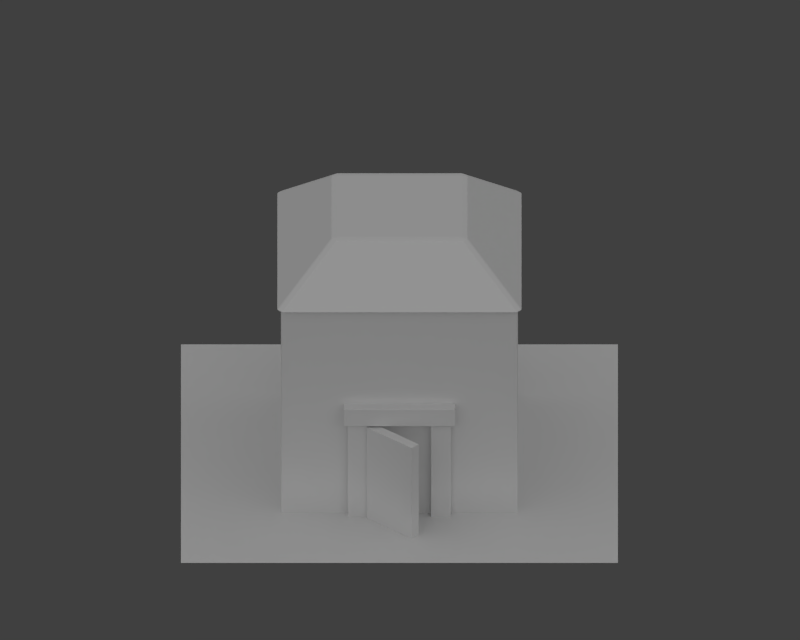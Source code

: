 # Source: perspective.blend  (saved by Blender 2.62.0; exported with 4.5.12 LTS)
import bpy
from mathutils import Matrix  # noqa: F401  (used for matrix-valued properties, if any)

bpy.ops.wm.read_factory_settings(use_empty=True)
scene = bpy.context.scene
scene.name = 'Scene'

# ---- collections
col_collection_1 = bpy.data.collections.new('Collection 1'); scene.collection.children.link(col_collection_1)

# ---- world
world_world = bpy.data.worlds.new('World'); scene.world = world_world
world_world.color = (0.05088, 0.05088, 0.05088)
world_world.use_sun_shadow = False
world_world.sun_shadow_jitter_overblur = 0.0
world_world.cycles.sampling_method = 'MANUAL'
world_world.cycles.sample_map_resolution = 256
world_world.light_settings.ao_factor = 0.4453

# ---- cameras
cam_camera = bpy.data.cameras.new('Camera')
cam_camera.type = 'ORTHO'
cam_camera.clip_end = 100.0
cam_camera.lens = 35.0
cam_camera.sensor_width = 32.0
cam_camera.sensor_height = 18.0
cam_camera.ortho_scale = 28.9
cam_camera.dof.focus_distance = 0.0
cam_camera.dof.aperture_fstop = 128.0

# ---- lights
light_sun = bpy.data.lights.new('Sun', 'SUN')
light_sun.transmission_factor = 0.0
light_sun.angle = 2.747
light_sun.energy = 1.0
light_sun.shadow_buffer_clip_start = 0.5
light_sun.shadow_soft_size = 5.0
light_sun.shadow_cascade_max_distance = 1000.0
light_sun.cycles.use_multiple_importance_sampling = False

# ---- meshes
me_cube_007 = bpy.data.meshes.new('Cube.007')
me_cube_007.from_pydata([(1.0, 1.0, -1.0), (1.0, -1.0, -1.0), (-1.0, -1.0, -1.0), (-1.0, 1.0, -1.0), (1.0, 1.0, 1.0), (1.0, -1.0, 1.0), (-1.0, -1.0, 1.0), (-1.0, 1.0, 1.0)], [], [(0, 1, 2, 3), (4, 7, 6, 5), (0, 4, 5, 1), (1, 5, 6, 2), (2, 6, 7, 3), (4, 0, 3, 7)])
me_cube_007.use_remesh_preserve_volume = False
me_cube_007.use_remesh_preserve_attributes = False
me_cube_007.use_mirror_vertex_groups = False
me_cube_007.update()
me_cube_006 = bpy.data.meshes.new('Cube.006')
me_cube_006.from_pydata([(1.0, 1.0, -1.0), (1.0, -1.0, -1.0), (-1.0, -1.0, -1.0), (-1.0, 1.0, -1.0), (1.0, 1.0, 1.0), (1.0, -1.0, 1.0), (-1.0, -1.0, 1.0), (-1.0, 1.0, 1.0)], [], [(0, 1, 2, 3), (4, 7, 6, 5), (0, 4, 5, 1), (1, 5, 6, 2), (2, 6, 7, 3), (4, 0, 3, 7)])
me_cube_006.use_remesh_preserve_volume = False
me_cube_006.use_remesh_preserve_attributes = False
me_cube_006.use_mirror_vertex_groups = False
me_cube_006.update()
me_cube_005 = bpy.data.meshes.new('Cube.005')
me_cube_005.from_pydata([(1.0, 1.0, -1.0), (1.0, -1.0, -1.0), (-1.0, -1.0, -1.0), (-1.0, 1.0, -1.0), (1.0, 1.0, 1.0), (1.0, -1.0, 1.0), (-1.0, -1.0, 1.0), (-1.0, 1.0, 1.0)], [], [(0, 1, 2, 3), (4, 7, 6, 5), (0, 4, 5, 1), (1, 5, 6, 2), (2, 6, 7, 3), (4, 0, 3, 7)])
me_cube_005.use_remesh_preserve_volume = False
me_cube_005.use_remesh_preserve_attributes = False
me_cube_005.use_mirror_vertex_groups = False
me_cube_005.update()
me_cube_003 = bpy.data.meshes.new('Cube.003')
me_cube_003.from_pydata([(2.0, 1.0, -1.0), (2.0, -1.0, -1.0), (-1.192e-07, -1.0, -1.0), (3.576e-07, 1.0, -1.0), (2.0, 1.0, 1.0), (2.0, -1.0, 1.0), (-3.576e-07, -1.0, 1.0), (5.96e-08, 1.0, 1.0)], [], [(0, 1, 2, 3), (4, 7, 6, 5), (0, 4, 5, 1), (1, 5, 6, 2), (2, 6, 7, 3), (4, 0, 3, 7)])
me_cube_003.use_remesh_preserve_volume = False
me_cube_003.use_remesh_preserve_attributes = False
me_cube_003.use_mirror_vertex_groups = False
me_cube_003.update()
me_cube_002 = bpy.data.meshes.new('Cube.002')
me_cube_002.from_pydata([(1.2, 1.2, -1.2), (1.2, -1.2, -1.2), (-1.2, -1.2, -1.2), (-1.2, 1.2, -1.2), (0.648, 0.648, 1.2), (0.648, -0.648, 1.2), (-0.648, -0.648, 1.2), (-0.648, 0.648, 1.2)], [], [(0, 1, 2, 3), (4, 7, 6, 5), (0, 4, 5, 1), (1, 5, 6, 2), (2, 6, 7, 3), (4, 0, 3, 7)])
me_cube_002.use_remesh_preserve_volume = False
me_cube_002.use_remesh_preserve_attributes = False
me_cube_002.use_mirror_vertex_groups = False
me_cube_002.update()
me_cube_001 = bpy.data.meshes.new('Cube.001')
me_cube_001.from_pydata([(1.0, 1.0, -1.0), (1.0, -1.0, -1.0), (-1.0, -1.0, -1.0), (-1.0, 1.0, -1.0), (1.0, 1.0, 1.0), (1.0, -1.0, 1.0), (-1.0, -1.0, 1.0), (-1.0, 1.0, 1.0)], [], [(0, 1, 2, 3), (4, 7, 6, 5), (0, 4, 5, 1), (1, 5, 6, 2), (2, 6, 7, 3), (4, 0, 3, 7)])
me_cube_001.use_remesh_preserve_volume = False
me_cube_001.use_remesh_preserve_attributes = False
me_cube_001.use_mirror_vertex_groups = False
me_cube_001.update()
me_plane = bpy.data.meshes.new('Plane')
me_plane.from_pydata([(1.0, 1.0, 0.0), (1.0, -1.0, 0.0), (-1.0, -1.0, 0.0), (-1.0, 1.0, 0.0)], [], [(0, 3, 2, 1)])
me_plane.use_remesh_preserve_volume = False
me_plane.use_remesh_preserve_attributes = False
me_plane.use_mirror_vertex_groups = False
me_plane.update()

# ---- objects
ob_cube_005 = bpy.data.objects.new('Cube.005', me_cube_007)
ob_cube_004 = bpy.data.objects.new('Cube.004', me_cube_006)
ob_cube_003 = bpy.data.objects.new('Cube.003', me_cube_005)
ob_cube_002 = bpy.data.objects.new('Cube.002', me_cube_003)
ob_sun = bpy.data.objects.new('Sun', light_sun)
ob_cube_001 = bpy.data.objects.new('Cube.001', me_cube_002)
ob_cube = bpy.data.objects.new('Cube', me_cube_001)
ob_plane = bpy.data.objects.new('Plane', me_plane)
ob_camera = bpy.data.objects.new('Camera', cam_camera)

# ---- transforms, parenting, visibility, modifiers, constraints
ob_cube_005.location = (0.003198, -4.438, 4.29)
ob_cube_005.rotation_euler = (-0.0, 1.571, 0.0)
ob_cube_005.scale = (0.3593, 0.2667, 2.012)
ob_cube_005.lineart.crease_threshold = 0.0
_m = ob_cube_005.modifiers.new('Bevel', 'BEVEL')
_m.width = 0.05
_m.width_pct = 0.05
_m.limit_method = 'NONE'
_m.spread = 0.0
ob_cube_004.location = (1.499, -4.438, 2.004)
ob_cube_004.scale = (0.3593, 0.1384, 2.012)
ob_cube_004.lineart.crease_threshold = 0.0
_m = ob_cube_004.modifiers.new('Bevel', 'BEVEL')
_m.width = 0.05
_m.width_pct = 0.05
_m.limit_method = 'NONE'
_m.spread = 0.0
ob_cube_003.location = (-1.514, -4.438, 2.004)
ob_cube_003.scale = (0.3593, 0.1384, 2.012)
ob_cube_003.lineart.crease_threshold = 0.0
_m = ob_cube_003.modifiers.new('Bevel', 'BEVEL')
_m.width = 0.05
_m.width_pct = 0.05
_m.limit_method = 'NONE'
_m.spread = 0.0
ob_cube_002.location = (-1.06, -4.513, 1.947)
ob_cube_002.rotation_euler = (0.0, -0.0, -0.7424)
ob_cube_002.scale = (1.104, 0.1896, 1.912)
ob_cube_002.lineart.crease_threshold = 0.0
_m = ob_cube_002.modifiers.new('Bevel', 'BEVEL')
_m.width = 0.01
_m.width_pct = 0.01
_m.limit_method = 'NONE'
_m.spread = 0.0
ob_sun.location = (-1.102, -8.874, 21.48)
ob_sun.rotation_euler = (0.5242, 0.01934, -0.08138)
ob_sun.lineart.crease_threshold = 0.0
ob_cube_001.location = (0.0, 0.0, 9.436)
ob_cube_001.scale = (3.717, 3.717, 0.8044)
ob_cube_001.lineart.crease_threshold = 0.0
_m = ob_cube_001.modifiers.new('Bevel', 'BEVEL')
_m.width = 0.05
_m.width_pct = 0.05
_m.limit_method = 'NONE'
_m.spread = 0.0
_m = ob_cube_001.modifiers.new('Bevel.001', 'BEVEL')
_m.width = 0.01
_m.width_pct = 0.01
_m.limit_method = 'NONE'
_m.spread = 0.0
ob_cube.location = (0.0, 0.0, 4.304)
ob_cube.scale = (4.282, 4.282, 4.282)
ob_cube.lineart.crease_threshold = 0.0
_m = ob_cube.modifiers.new('Bevel', 'BEVEL')
_m.width = 0.01
_m.width_pct = 0.01
_m.limit_method = 'NONE'
_m.spread = 0.0
ob_plane.location = (0.0, 0.0, 0.07666)
ob_plane.scale = (7.892, 7.892, 7.892)
ob_plane.lineart.crease_threshold = 0.0
ob_camera.location = (0.0205, -29.93, 22.94)
ob_camera.rotation_euler = (1.047, 1.553e-16, 8.969e-17)
ob_camera.lock_rotations_4d = False
ob_camera.empty_display_type = 'ARROWS'
ob_camera.color = (0.0, 0.0, 0.0, 0.0)
ob_camera.display_type = 'WIRE'
ob_camera.lineart.crease_threshold = 0.0

# ---- collection membership
col_collection_1.objects.link(ob_cube_005)
col_collection_1.objects.link(ob_cube_004)
col_collection_1.objects.link(ob_cube_003)
col_collection_1.objects.link(ob_cube_002)
col_collection_1.objects.link(ob_sun)
col_collection_1.objects.link(ob_cube_001)
col_collection_1.objects.link(ob_cube)
col_collection_1.objects.link(ob_plane)
col_collection_1.objects.link(ob_camera)

# ---- scene / render settings (as saved in the file)
scene.camera = ob_camera
scene.frame_start = 1; scene.frame_end = 250; scene.frame_set(1)
scene.render.engine = 'BLENDER_EEVEE_NEXT'
scene.render.image_settings.color_mode = 'RGB'
scene.render.image_settings.compression = 90
scene.render.resolution_x = 1000
scene.render.resolution_y = 800
scene.render.dither_intensity = 0.0
scene.render.bake_margin = 2
scene.render.bake_bias = 0.0
scene.cycles.use_denoising = False
scene.cycles.samples = 10
scene.cycles.sampling_pattern = 'TABULATED_SOBOL'
scene.cycles.light_sampling_threshold = 0.0
scene.cycles.use_adaptive_sampling = False
scene.cycles.use_light_tree = False
scene.cycles.blur_glossy = 0.0
scene.cycles.volume_bounces = 1
scene.cycles.pixel_filter_type = 'GAUSSIAN'
scene.cycles.sample_clamp_indirect = 0.0
scene.view_settings.view_transform = 'Standard'
bpy.context.view_layer.update()
